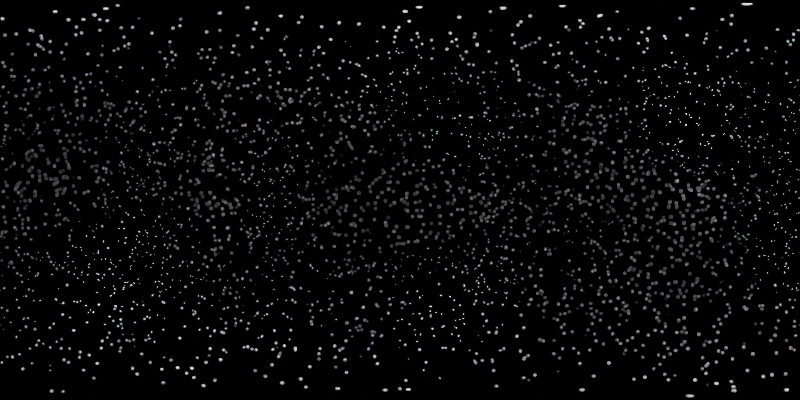 # Source: space_hdri.blend  (saved by Blender 2.81.16; exported with 4.5.12 LTS)
import bpy
from mathutils import Matrix  # noqa: F401  (used for matrix-valued properties, if any)

bpy.ops.wm.read_factory_settings(use_empty=True)
scene = bpy.context.scene
scene.name = 'Scene'

# ---- collections
col_collection = bpy.data.collections.new('Collection'); scene.collection.children.link(col_collection)

# ---- world
world_world = bpy.data.worlds.new('World'); scene.world = world_world
world_world.use_nodes = True; world_world.node_tree.nodes.clear()
_N = world_world.node_tree.nodes; _L = world_world.node_tree.links
n0 = _N.new('NodeFrame'); n0.name = 'Frame'; n0.location = (-1212, 638)
n0.label = 'Star Generator'
n0.width = 1203
n1 = _N.new('NodeFrame'); n1.name = 'Frame.001'; n1.location = (-530, 266)
n1.label = 'Star Fading'
n1.width = 495
n2 = _N.new('ShaderNodeOutputWorld'); n2.name = 'World Output'; n2.location = (684, 371)
n3 = _N.new('ShaderNodeMix'); n3.name = 'Mix.001'; n3.location = (107, 555)
n3.data_type = 'RGBA'
n3.blend_type = 'MULTIPLY'
n3.inputs[0].default_value = 0.0
n4 = _N.new('ShaderNodeMix'); n4.name = 'Mix'; n4.location = (285, 271)
n4.data_type = 'RGBA'
n4.blend_type = 'ADD'
n4.inputs[0].default_value = 1.0
n4.inputs[7].default_value = (0.0, 0.0, 0.0, 1.0)
n5 = _N.new('ShaderNodeBackground'); n5.name = 'Background'; n5.location = (463, 289)
n5.inputs[1].default_value = 12.0
n6 = _N.new('ShaderNodeValToRGB'); n6.name = 'ColorRamp.001'; n6.location = (933, -60)
while len(n6.color_ramp.elements) > 1: n6.color_ramp.elements.remove(n6.color_ramp.elements[-1])
n6.color_ramp.elements[0].position = 0.772; n6.color_ramp.elements[0].color = (0.0, 0.0, 0.0, 1.0)
_e = n6.color_ramp.elements.new(0.8705); _e.color = (1.0, 1.0, 1.0, 1.0)
n7 = _N.new('ShaderNodeTexVoronoi'); n7.name = 'Voronoi Texture'; n7.location = (30, -30)
n7.inputs[2].default_value = 50.0
n8 = _N.new('ShaderNodeInvert'); n8.name = 'Invert'; n8.location = (330, -42)
n9 = _N.new('ShaderNodeTexNoise'); n9.name = 'Noise Texture'; n9.location = (30, -40)
n9.inputs[2].default_value = 9.8
n9.inputs[3].default_value = 0.0
n10 = _N.new('ShaderNodeValToRGB'); n10.name = 'ColorRamp.002'; n10.location = (225, -30)
while len(n10.color_ramp.elements) > 1: n10.color_ramp.elements.remove(n10.color_ramp.elements[-1])
n10.color_ramp.elements[0].position = 0.4767; n10.color_ramp.elements[0].color = (0.0, 0.0, 0.0, 1.0)
_e = n10.color_ramp.elements.new(0.557); _e.color = (1.0, 1.0, 1.0, 1.0)
n11 = _N.new('ShaderNodeValToRGB'); n11.name = 'ColorRamp'; n11.location = (661, -53)
while len(n11.color_ramp.elements) > 1: n11.color_ramp.elements.remove(n11.color_ramp.elements[-1])
n11.color_ramp.elements[0].position = 0.9171; n11.color_ramp.elements[0].color = (0.0, 0.0, 0.0, 1.0)
_e = n11.color_ramp.elements.new(0.9456); _e.color = (1.0, 1.0, 1.0, 1.0)
n6.parent = n0
n7.parent = n0
n8.parent = n0
n9.parent = n1
n10.parent = n1
n11.parent = n0
_L.new(n4.outputs[2], n5.inputs[0])
_L.new(n7.outputs[0], n8.inputs[1])
_L.new(n11.outputs[0], n6.inputs[0])
_L.new(n6.outputs[0], n3.inputs[6])
_L.new(n8.outputs[0], n11.inputs[0])
_L.new(n9.outputs[0], n10.inputs[0])
_L.new(n10.outputs[0], n3.inputs[7])
_L.new(n5.outputs[0], n2.inputs[0])
_L.new(n3.outputs[2], n4.inputs[6])
n2.is_active_output = True
world_world.color = (0.05088, 0.05088, 0.05088)
world_world.use_sun_shadow = False
world_world.sun_shadow_jitter_overblur = 0.0

# ---- cameras
cam_camera = bpy.data.cameras.new('Camera')
cam_camera.type = 'PANO'
cam_camera.clip_end = 100.0
cam_camera.lens = 42.0
cam_camera.ortho_scale = 7.314
cam_camera.panorama_type = 'EQUIRECTANGULAR'

# ---- lights
light_light = bpy.data.lights.new('Light', 'POINT')
light_light.transmission_factor = 0.0
light_light.energy = 1000.0
light_light.shadow_soft_size = 0.1
light_light.shadow_maximum_resolution = 0.006
light_light.use_absolute_resolution = True

# ---- objects
ob_light = bpy.data.objects.new('Light', light_light)
ob_camera = bpy.data.objects.new('Camera', cam_camera)

# ---- transforms, parenting, visibility, modifiers, constraints
ob_light.location = (4.076, 1.005, 5.904)
ob_light.rotation_euler = (0.6503, 0.05522, 1.866)
ob_light.lock_rotations_4d = False
ob_light.empty_display_type = 'ARROWS'
ob_light.color = (0.0, 0.0, 0.0, 0.0)
ob_light.lineart.crease_threshold = 0.0
ob_camera.location = (0.0, 0.0, 0.0)
ob_camera.lock_rotations_4d = False
ob_camera.empty_display_type = 'ARROWS'
ob_camera.color = (0.0, 0.0, 0.0, 0.0)
ob_camera.display_type = 'WIRE'
ob_camera.lineart.crease_threshold = 0.0

# ---- collection membership
col_collection.objects.link(ob_light)
col_collection.objects.link(ob_camera)

# ---- scene / render settings (as saved in the file)
scene.camera = ob_camera
scene.frame_start = 1; scene.frame_end = 250; scene.frame_set(4)
scene.render.engine = 'CYCLES'
scene.render.resolution_x = 8000
scene.render.resolution_y = 4000
scene.cycles.use_denoising = False
scene.cycles.samples = 256
scene.cycles.sampling_pattern = 'TABULATED_SOBOL'
scene.cycles.use_adaptive_sampling = False
scene.cycles.use_light_tree = False
scene.eevee.volumetric_tile_size = '2'
scene.eevee.use_gtao = True
scene.eevee.use_raytracing = True
scene.view_settings.look = 'Very High Contrast'
scene.view_settings.view_transform = 'Filmic'
bpy.context.view_layer.update()
